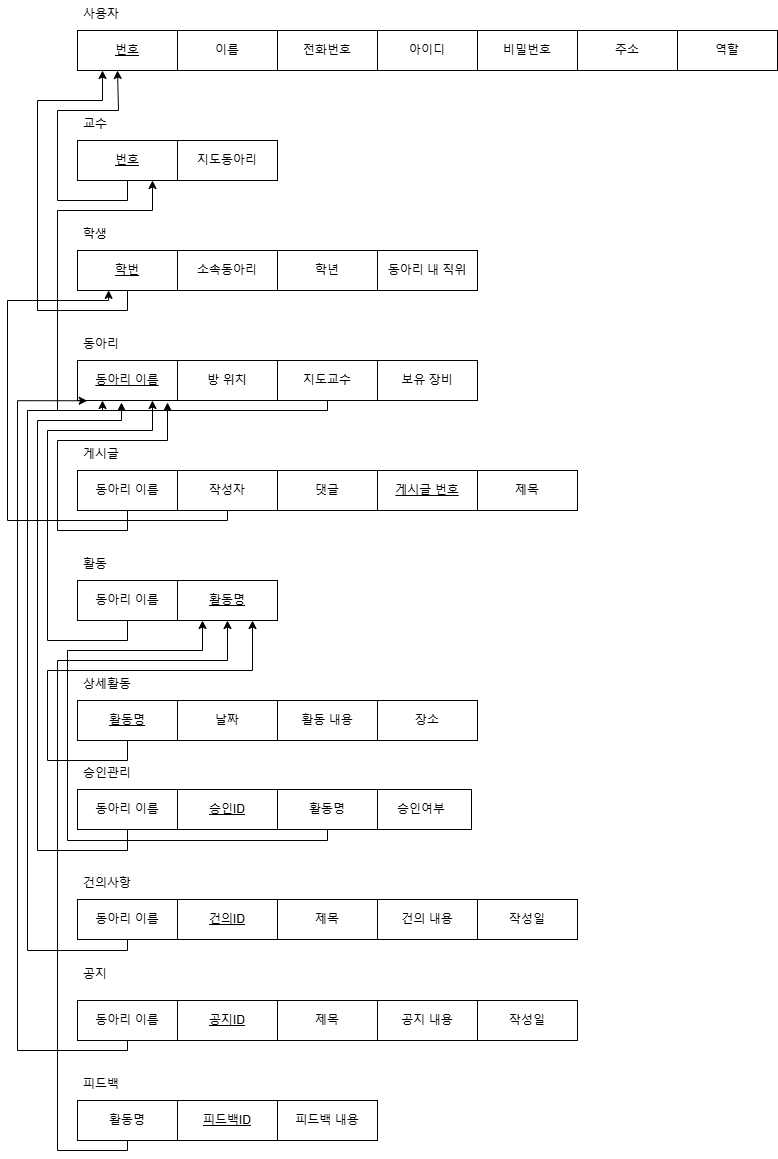

The diagram above was exported from draw.io. Its source (the exported page's mxGraphModel, read from the mxfile embedded in the PNG):
<mxGraphModel dx="1674" dy="772" grid="1" gridSize="10" guides="1" tooltips="1" connect="1" arrows="1" fold="1" page="1" pageScale="1" pageWidth="827" pageHeight="1169" math="0" shadow="0">
  <root>
    <mxCell id="0" />
    <mxCell id="1" parent="0" />
    <mxCell id="pjo9x0K9blHz9cj9wcSA-2" value="&lt;u&gt;번호&lt;/u&gt;" style="whiteSpace=wrap;html=1;align=center;" parent="1" vertex="1">
      <mxGeometry x="120" y="40" width="100" height="40" as="geometry" />
    </mxCell>
    <mxCell id="pjo9x0K9blHz9cj9wcSA-3" value="이름" style="whiteSpace=wrap;html=1;align=center;" parent="1" vertex="1">
      <mxGeometry x="220" y="40" width="100" height="40" as="geometry" />
    </mxCell>
    <mxCell id="pjo9x0K9blHz9cj9wcSA-4" value="사용자" style="text;strokeColor=none;fillColor=none;spacingLeft=4;spacingRight=4;overflow=hidden;rotatable=0;points=[[0,0.5],[1,0.5]];portConstraint=eastwest;fontSize=12;whiteSpace=wrap;html=1;" parent="1" vertex="1">
      <mxGeometry x="120" y="10" width="50" height="30" as="geometry" />
    </mxCell>
    <mxCell id="pjo9x0K9blHz9cj9wcSA-5" value="전화번호" style="whiteSpace=wrap;html=1;align=center;" parent="1" vertex="1">
      <mxGeometry x="320" y="40" width="100" height="40" as="geometry" />
    </mxCell>
    <mxCell id="pjo9x0K9blHz9cj9wcSA-6" value="아이디" style="whiteSpace=wrap;html=1;align=center;" parent="1" vertex="1">
      <mxGeometry x="420" y="40" width="100" height="40" as="geometry" />
    </mxCell>
    <mxCell id="pjo9x0K9blHz9cj9wcSA-7" value="비밀번호" style="whiteSpace=wrap;html=1;align=center;" parent="1" vertex="1">
      <mxGeometry x="520" y="40" width="100" height="40" as="geometry" />
    </mxCell>
    <mxCell id="pjo9x0K9blHz9cj9wcSA-8" value="주소" style="whiteSpace=wrap;html=1;align=center;" parent="1" vertex="1">
      <mxGeometry x="620" y="40" width="100" height="40" as="geometry" />
    </mxCell>
    <mxCell id="pjo9x0K9blHz9cj9wcSA-9" value="교수" style="text;strokeColor=none;fillColor=none;spacingLeft=4;spacingRight=4;overflow=hidden;rotatable=0;points=[[0,0.5],[1,0.5]];portConstraint=eastwest;fontSize=12;whiteSpace=wrap;html=1;" parent="1" vertex="1">
      <mxGeometry x="120" y="120" width="50" height="30" as="geometry" />
    </mxCell>
    <mxCell id="e5DONETvwBNIbiVnGV5W-7" style="edgeStyle=orthogonalEdgeStyle;rounded=0;orthogonalLoop=1;jettySize=auto;html=1;exitX=0.5;exitY=1;exitDx=0;exitDy=0;" parent="1" source="pjo9x0K9blHz9cj9wcSA-10" edge="1">
      <mxGeometry relative="1" as="geometry">
        <mxPoint x="160" y="80" as="targetPoint" />
        <Array as="points">
          <mxPoint x="170" y="210" />
          <mxPoint x="100" y="210" />
          <mxPoint x="100" y="120" />
          <mxPoint x="161" y="120" />
        </Array>
      </mxGeometry>
    </mxCell>
    <mxCell id="pjo9x0K9blHz9cj9wcSA-10" value="&lt;u&gt;번호&lt;/u&gt;" style="whiteSpace=wrap;html=1;align=center;" parent="1" vertex="1">
      <mxGeometry x="120" y="150" width="100" height="40" as="geometry" />
    </mxCell>
    <mxCell id="pjo9x0K9blHz9cj9wcSA-14" value="학생" style="text;strokeColor=none;fillColor=none;spacingLeft=4;spacingRight=4;overflow=hidden;rotatable=0;points=[[0,0.5],[1,0.5]];portConstraint=eastwest;fontSize=12;whiteSpace=wrap;html=1;" parent="1" vertex="1">
      <mxGeometry x="120" y="230" width="50" height="30" as="geometry" />
    </mxCell>
    <mxCell id="e5DONETvwBNIbiVnGV5W-9" style="edgeStyle=orthogonalEdgeStyle;rounded=0;orthogonalLoop=1;jettySize=auto;html=1;exitX=0.5;exitY=1;exitDx=0;exitDy=0;entryX=0.25;entryY=1;entryDx=0;entryDy=0;" parent="1" source="pjo9x0K9blHz9cj9wcSA-15" target="pjo9x0K9blHz9cj9wcSA-2" edge="1">
      <mxGeometry relative="1" as="geometry">
        <Array as="points">
          <mxPoint x="170" y="320" />
          <mxPoint x="80" y="320" />
          <mxPoint x="80" y="110" />
          <mxPoint x="145" y="110" />
        </Array>
      </mxGeometry>
    </mxCell>
    <mxCell id="pjo9x0K9blHz9cj9wcSA-15" value="&lt;u&gt;학번&lt;/u&gt;" style="whiteSpace=wrap;html=1;align=center;" parent="1" vertex="1">
      <mxGeometry x="120" y="260" width="100" height="40" as="geometry" />
    </mxCell>
    <mxCell id="pjo9x0K9blHz9cj9wcSA-17" value="소속동아리" style="whiteSpace=wrap;html=1;align=center;" parent="1" vertex="1">
      <mxGeometry x="220" y="260" width="100" height="40" as="geometry" />
    </mxCell>
    <mxCell id="pjo9x0K9blHz9cj9wcSA-18" value="학년" style="whiteSpace=wrap;html=1;align=center;" parent="1" vertex="1">
      <mxGeometry x="320" y="260" width="100" height="40" as="geometry" />
    </mxCell>
    <mxCell id="pjo9x0K9blHz9cj9wcSA-19" value="동아리 내 직위" style="whiteSpace=wrap;html=1;align=center;" parent="1" vertex="1">
      <mxGeometry x="420" y="260" width="100" height="40" as="geometry" />
    </mxCell>
    <mxCell id="pjo9x0K9blHz9cj9wcSA-20" value="동아리" style="text;strokeColor=none;fillColor=none;spacingLeft=4;spacingRight=4;overflow=hidden;rotatable=0;points=[[0,0.5],[1,0.5]];portConstraint=eastwest;fontSize=12;whiteSpace=wrap;html=1;" parent="1" vertex="1">
      <mxGeometry x="120" y="340" width="50" height="30" as="geometry" />
    </mxCell>
    <mxCell id="pjo9x0K9blHz9cj9wcSA-21" value="&lt;u&gt;동아리 이름&lt;/u&gt;" style="whiteSpace=wrap;html=1;align=center;" parent="1" vertex="1">
      <mxGeometry x="120" y="370" width="100" height="40" as="geometry" />
    </mxCell>
    <mxCell id="pjo9x0K9blHz9cj9wcSA-22" value="방 위치" style="whiteSpace=wrap;html=1;align=center;" parent="1" vertex="1">
      <mxGeometry x="220" y="370" width="100" height="40" as="geometry" />
    </mxCell>
    <mxCell id="e5DONETvwBNIbiVnGV5W-15" style="edgeStyle=orthogonalEdgeStyle;rounded=0;orthogonalLoop=1;jettySize=auto;html=1;exitX=0.5;exitY=1;exitDx=0;exitDy=0;entryX=0.75;entryY=1;entryDx=0;entryDy=0;" parent="1" source="pjo9x0K9blHz9cj9wcSA-23" target="pjo9x0K9blHz9cj9wcSA-10" edge="1">
      <mxGeometry relative="1" as="geometry">
        <Array as="points">
          <mxPoint x="370" y="420" />
          <mxPoint x="100" y="420" />
          <mxPoint x="100" y="220" />
          <mxPoint x="195" y="220" />
        </Array>
      </mxGeometry>
    </mxCell>
    <mxCell id="pjo9x0K9blHz9cj9wcSA-23" value="지도교수" style="whiteSpace=wrap;html=1;align=center;" parent="1" vertex="1">
      <mxGeometry x="320" y="370" width="100" height="40" as="geometry" />
    </mxCell>
    <mxCell id="pjo9x0K9blHz9cj9wcSA-24" value="보유 장비" style="whiteSpace=wrap;html=1;align=center;" parent="1" vertex="1">
      <mxGeometry x="420" y="370" width="100" height="40" as="geometry" />
    </mxCell>
    <mxCell id="pjo9x0K9blHz9cj9wcSA-26" value="게시글" style="text;strokeColor=none;fillColor=none;spacingLeft=4;spacingRight=4;overflow=hidden;rotatable=0;points=[[0,0.5],[1,0.5]];portConstraint=eastwest;fontSize=12;whiteSpace=wrap;html=1;" parent="1" vertex="1">
      <mxGeometry x="120" y="450" width="70" height="30" as="geometry" />
    </mxCell>
    <mxCell id="pjo9x0K9blHz9cj9wcSA-27" value="동아리 이름" style="whiteSpace=wrap;html=1;align=center;" parent="1" vertex="1">
      <mxGeometry x="120" y="480" width="100" height="40" as="geometry" />
    </mxCell>
    <mxCell id="pjo9x0K9blHz9cj9wcSA-28" value="작성자" style="whiteSpace=wrap;html=1;align=center;" parent="1" vertex="1">
      <mxGeometry x="220" y="480" width="100" height="40" as="geometry" />
    </mxCell>
    <mxCell id="pjo9x0K9blHz9cj9wcSA-29" value="댓글" style="whiteSpace=wrap;html=1;align=center;" parent="1" vertex="1">
      <mxGeometry x="320" y="480" width="100" height="40" as="geometry" />
    </mxCell>
    <mxCell id="pjo9x0K9blHz9cj9wcSA-30" value="&lt;u&gt;게시글 번호&lt;/u&gt;" style="whiteSpace=wrap;html=1;align=center;" parent="1" vertex="1">
      <mxGeometry x="420" y="480" width="100" height="40" as="geometry" />
    </mxCell>
    <mxCell id="pjo9x0K9blHz9cj9wcSA-31" value="제목" style="whiteSpace=wrap;html=1;align=center;" parent="1" vertex="1">
      <mxGeometry x="520" y="480" width="100" height="40" as="geometry" />
    </mxCell>
    <mxCell id="pjo9x0K9blHz9cj9wcSA-32" value="활동" style="text;strokeColor=none;fillColor=none;spacingLeft=4;spacingRight=4;overflow=hidden;rotatable=0;points=[[0,0.5],[1,0.5]];portConstraint=eastwest;fontSize=12;whiteSpace=wrap;html=1;" parent="1" vertex="1">
      <mxGeometry x="120" y="560" width="70" height="30" as="geometry" />
    </mxCell>
    <mxCell id="e5DONETvwBNIbiVnGV5W-11" style="edgeStyle=orthogonalEdgeStyle;rounded=0;orthogonalLoop=1;jettySize=auto;html=1;exitX=0.5;exitY=1;exitDx=0;exitDy=0;entryX=0.75;entryY=1;entryDx=0;entryDy=0;" parent="1" source="pjo9x0K9blHz9cj9wcSA-33" target="pjo9x0K9blHz9cj9wcSA-21" edge="1">
      <mxGeometry relative="1" as="geometry">
        <Array as="points">
          <mxPoint x="170" y="650" />
          <mxPoint x="90" y="650" />
          <mxPoint x="90" y="440" />
          <mxPoint x="195" y="440" />
        </Array>
      </mxGeometry>
    </mxCell>
    <mxCell id="pjo9x0K9blHz9cj9wcSA-33" value="동아리 이름" style="whiteSpace=wrap;html=1;align=center;" parent="1" vertex="1">
      <mxGeometry x="120" y="590" width="100" height="40" as="geometry" />
    </mxCell>
    <mxCell id="pjo9x0K9blHz9cj9wcSA-34" value="&lt;u&gt;활동명&lt;/u&gt;" style="whiteSpace=wrap;html=1;align=center;" parent="1" vertex="1">
      <mxGeometry x="220" y="590" width="100" height="40" as="geometry" />
    </mxCell>
    <mxCell id="pjo9x0K9blHz9cj9wcSA-38" value="승인관리" style="text;strokeColor=none;fillColor=none;spacingLeft=4;spacingRight=4;overflow=hidden;rotatable=0;points=[[0,0.5],[1,0.5]];portConstraint=eastwest;fontSize=12;whiteSpace=wrap;html=1;" parent="1" vertex="1">
      <mxGeometry x="120" y="769" width="70" height="30" as="geometry" />
    </mxCell>
    <mxCell id="pjo9x0K9blHz9cj9wcSA-39" value="동아리 이름" style="whiteSpace=wrap;html=1;align=center;" parent="1" vertex="1">
      <mxGeometry x="120" y="799" width="100" height="40" as="geometry" />
    </mxCell>
    <mxCell id="pjo9x0K9blHz9cj9wcSA-40" value="&lt;u&gt;승인ID&lt;/u&gt;" style="whiteSpace=wrap;html=1;align=center;" parent="1" vertex="1">
      <mxGeometry x="220" y="799" width="100" height="40" as="geometry" />
    </mxCell>
    <mxCell id="pjo9x0K9blHz9cj9wcSA-44" value="건의사항" style="text;strokeColor=none;fillColor=none;spacingLeft=4;spacingRight=4;overflow=hidden;rotatable=0;points=[[0,0.5],[1,0.5]];portConstraint=eastwest;fontSize=12;whiteSpace=wrap;html=1;" parent="1" vertex="1">
      <mxGeometry x="120" y="879" width="70" height="30" as="geometry" />
    </mxCell>
    <mxCell id="e5DONETvwBNIbiVnGV5W-18" style="edgeStyle=orthogonalEdgeStyle;rounded=0;orthogonalLoop=1;jettySize=auto;html=1;exitX=0.5;exitY=1;exitDx=0;exitDy=0;entryX=0.25;entryY=1;entryDx=0;entryDy=0;" parent="1" source="pjo9x0K9blHz9cj9wcSA-45" target="pjo9x0K9blHz9cj9wcSA-21" edge="1">
      <mxGeometry relative="1" as="geometry">
        <Array as="points">
          <mxPoint x="170" y="960" />
          <mxPoint x="70" y="960" />
          <mxPoint x="70" y="420" />
          <mxPoint x="145" y="420" />
        </Array>
      </mxGeometry>
    </mxCell>
    <mxCell id="pjo9x0K9blHz9cj9wcSA-45" value="동아리 이름" style="whiteSpace=wrap;html=1;align=center;" parent="1" vertex="1">
      <mxGeometry x="120" y="909" width="100" height="40" as="geometry" />
    </mxCell>
    <mxCell id="pjo9x0K9blHz9cj9wcSA-46" value="&lt;u&gt;건의ID&lt;/u&gt;" style="whiteSpace=wrap;html=1;align=center;" parent="1" vertex="1">
      <mxGeometry x="220" y="909" width="100" height="40" as="geometry" />
    </mxCell>
    <mxCell id="pjo9x0K9blHz9cj9wcSA-47" value="제목" style="whiteSpace=wrap;html=1;align=center;" parent="1" vertex="1">
      <mxGeometry x="320" y="909" width="100" height="40" as="geometry" />
    </mxCell>
    <mxCell id="pjo9x0K9blHz9cj9wcSA-48" value="건의 내용" style="whiteSpace=wrap;html=1;align=center;" parent="1" vertex="1">
      <mxGeometry x="420" y="909" width="100" height="40" as="geometry" />
    </mxCell>
    <mxCell id="pjo9x0K9blHz9cj9wcSA-49" value="작성일" style="whiteSpace=wrap;html=1;align=center;" parent="1" vertex="1">
      <mxGeometry x="520" y="909" width="100" height="40" as="geometry" />
    </mxCell>
    <mxCell id="pjo9x0K9blHz9cj9wcSA-50" value="공지" style="text;strokeColor=none;fillColor=none;spacingLeft=4;spacingRight=4;overflow=hidden;rotatable=0;points=[[0,0.5],[1,0.5]];portConstraint=eastwest;fontSize=12;whiteSpace=wrap;html=1;" parent="1" vertex="1">
      <mxGeometry x="120" y="970" width="70" height="30" as="geometry" />
    </mxCell>
    <mxCell id="pjo9x0K9blHz9cj9wcSA-51" value="&lt;u&gt;공지ID&lt;/u&gt;" style="whiteSpace=wrap;html=1;align=center;" parent="1" vertex="1">
      <mxGeometry x="220" y="1010" width="100" height="40" as="geometry" />
    </mxCell>
    <mxCell id="pjo9x0K9blHz9cj9wcSA-52" value="제목" style="whiteSpace=wrap;html=1;align=center;" parent="1" vertex="1">
      <mxGeometry x="320" y="1010" width="100" height="40" as="geometry" />
    </mxCell>
    <mxCell id="pjo9x0K9blHz9cj9wcSA-53" value="공지 내용" style="whiteSpace=wrap;html=1;align=center;" parent="1" vertex="1">
      <mxGeometry x="420" y="1010" width="100" height="40" as="geometry" />
    </mxCell>
    <mxCell id="pjo9x0K9blHz9cj9wcSA-55" value="작성일" style="whiteSpace=wrap;html=1;align=center;" parent="1" vertex="1">
      <mxGeometry x="520" y="1010" width="100" height="40" as="geometry" />
    </mxCell>
    <mxCell id="pjo9x0K9blHz9cj9wcSA-56" value="동아리 이름" style="whiteSpace=wrap;html=1;align=center;" parent="1" vertex="1">
      <mxGeometry x="120" y="1010" width="100" height="40" as="geometry" />
    </mxCell>
    <mxCell id="pjo9x0K9blHz9cj9wcSA-57" value="피드백" style="text;strokeColor=none;fillColor=none;spacingLeft=4;spacingRight=4;overflow=hidden;rotatable=0;points=[[0,0.5],[1,0.5]];portConstraint=eastwest;fontSize=12;whiteSpace=wrap;html=1;" parent="1" vertex="1">
      <mxGeometry x="120" y="1080" width="70" height="30" as="geometry" />
    </mxCell>
    <mxCell id="e5DONETvwBNIbiVnGV5W-13" style="edgeStyle=orthogonalEdgeStyle;rounded=0;orthogonalLoop=1;jettySize=auto;html=1;exitX=0.5;exitY=1;exitDx=0;exitDy=0;entryX=0.5;entryY=1;entryDx=0;entryDy=0;" parent="1" source="pjo9x0K9blHz9cj9wcSA-59" target="pjo9x0K9blHz9cj9wcSA-34" edge="1">
      <mxGeometry relative="1" as="geometry">
        <Array as="points">
          <mxPoint x="170" y="1160" />
          <mxPoint x="100" y="1160" />
          <mxPoint x="100" y="670" />
          <mxPoint x="270" y="670" />
        </Array>
      </mxGeometry>
    </mxCell>
    <mxCell id="pjo9x0K9blHz9cj9wcSA-59" value="활동명" style="whiteSpace=wrap;html=1;align=center;" parent="1" vertex="1">
      <mxGeometry x="120" y="1110" width="100" height="40" as="geometry" />
    </mxCell>
    <mxCell id="pjo9x0K9blHz9cj9wcSA-60" value="&lt;u&gt;피드백ID&lt;/u&gt;" style="whiteSpace=wrap;html=1;align=center;" parent="1" vertex="1">
      <mxGeometry x="220" y="1110" width="100" height="40" as="geometry" />
    </mxCell>
    <mxCell id="pjo9x0K9blHz9cj9wcSA-61" value="피드백 내용" style="whiteSpace=wrap;html=1;align=center;" parent="1" vertex="1">
      <mxGeometry x="320" y="1110" width="100" height="40" as="geometry" />
    </mxCell>
    <mxCell id="pjo9x0K9blHz9cj9wcSA-63" value="지도동아리" style="whiteSpace=wrap;html=1;align=center;" parent="1" vertex="1">
      <mxGeometry x="220" y="150" width="100" height="40" as="geometry" />
    </mxCell>
    <mxCell id="e5DONETvwBNIbiVnGV5W-3" value="승인여부" style="whiteSpace=wrap;html=1;align=center;" parent="1" vertex="1">
      <mxGeometry x="414" y="799" width="100" height="40" as="geometry" />
    </mxCell>
    <mxCell id="eiBamQ7fu4us9IiORpxp-2" style="edgeStyle=orthogonalEdgeStyle;rounded=0;orthogonalLoop=1;jettySize=auto;html=1;exitX=0.5;exitY=1;exitDx=0;exitDy=0;entryX=0.25;entryY=1;entryDx=0;entryDy=0;" parent="1" source="e5DONETvwBNIbiVnGV5W-5" target="pjo9x0K9blHz9cj9wcSA-34" edge="1">
      <mxGeometry relative="1" as="geometry">
        <Array as="points">
          <mxPoint x="370" y="850" />
          <mxPoint x="110" y="850" />
          <mxPoint x="110" y="660" />
          <mxPoint x="245" y="660" />
        </Array>
      </mxGeometry>
    </mxCell>
    <mxCell id="e5DONETvwBNIbiVnGV5W-5" value="활동명" style="whiteSpace=wrap;html=1;align=center;" parent="1" vertex="1">
      <mxGeometry x="320" y="799" width="100" height="40" as="geometry" />
    </mxCell>
    <mxCell id="e5DONETvwBNIbiVnGV5W-10" style="edgeStyle=orthogonalEdgeStyle;rounded=0;orthogonalLoop=1;jettySize=auto;html=1;exitX=0.5;exitY=1;exitDx=0;exitDy=0;" parent="1" source="pjo9x0K9blHz9cj9wcSA-27" edge="1">
      <mxGeometry relative="1" as="geometry">
        <mxPoint x="210" y="412" as="targetPoint" />
        <Array as="points">
          <mxPoint x="170" y="540" />
          <mxPoint x="100" y="540" />
          <mxPoint x="100" y="450" />
          <mxPoint x="210" y="450" />
        </Array>
      </mxGeometry>
    </mxCell>
    <mxCell id="e5DONETvwBNIbiVnGV5W-12" style="edgeStyle=orthogonalEdgeStyle;rounded=0;orthogonalLoop=1;jettySize=auto;html=1;exitX=0.5;exitY=1;exitDx=0;exitDy=0;entryX=0.44;entryY=1.05;entryDx=0;entryDy=0;entryPerimeter=0;" parent="1" source="pjo9x0K9blHz9cj9wcSA-39" target="pjo9x0K9blHz9cj9wcSA-21" edge="1">
      <mxGeometry relative="1" as="geometry">
        <Array as="points">
          <mxPoint x="170" y="860" />
          <mxPoint x="80" y="860" />
          <mxPoint x="80" y="430" />
          <mxPoint x="164" y="430" />
        </Array>
      </mxGeometry>
    </mxCell>
    <mxCell id="e5DONETvwBNIbiVnGV5W-16" style="edgeStyle=orthogonalEdgeStyle;rounded=0;orthogonalLoop=1;jettySize=auto;html=1;exitX=0.5;exitY=1;exitDx=0;exitDy=0;entryX=0.311;entryY=0.996;entryDx=0;entryDy=0;entryPerimeter=0;" parent="1" source="pjo9x0K9blHz9cj9wcSA-28" target="pjo9x0K9blHz9cj9wcSA-15" edge="1">
      <mxGeometry relative="1" as="geometry">
        <Array as="points">
          <mxPoint x="270" y="530" />
          <mxPoint x="50" y="530" />
          <mxPoint x="50" y="310" />
          <mxPoint x="151" y="310" />
        </Array>
      </mxGeometry>
    </mxCell>
    <mxCell id="e5DONETvwBNIbiVnGV5W-19" style="edgeStyle=orthogonalEdgeStyle;rounded=0;orthogonalLoop=1;jettySize=auto;html=1;exitX=0.5;exitY=1;exitDx=0;exitDy=0;entryX=0.097;entryY=1.006;entryDx=0;entryDy=0;entryPerimeter=0;" parent="1" source="pjo9x0K9blHz9cj9wcSA-56" target="pjo9x0K9blHz9cj9wcSA-21" edge="1">
      <mxGeometry relative="1" as="geometry">
        <Array as="points">
          <mxPoint x="170" y="1060" />
          <mxPoint x="60" y="1060" />
          <mxPoint x="60" y="410" />
        </Array>
      </mxGeometry>
    </mxCell>
    <mxCell id="eiBamQ7fu4us9IiORpxp-8" value="상세활동" style="text;strokeColor=none;fillColor=none;spacingLeft=4;spacingRight=4;overflow=hidden;rotatable=0;points=[[0,0.5],[1,0.5]];portConstraint=eastwest;fontSize=12;whiteSpace=wrap;html=1;" parent="1" vertex="1">
      <mxGeometry x="120" y="680" width="70" height="30" as="geometry" />
    </mxCell>
    <mxCell id="eiBamQ7fu4us9IiORpxp-17" style="edgeStyle=orthogonalEdgeStyle;rounded=0;orthogonalLoop=1;jettySize=auto;html=1;exitX=0.5;exitY=1;exitDx=0;exitDy=0;entryX=0.75;entryY=1;entryDx=0;entryDy=0;" parent="1" source="eiBamQ7fu4us9IiORpxp-13" target="pjo9x0K9blHz9cj9wcSA-34" edge="1">
      <mxGeometry relative="1" as="geometry">
        <Array as="points">
          <mxPoint x="170" y="770" />
          <mxPoint x="90" y="770" />
          <mxPoint x="90" y="680" />
          <mxPoint x="295" y="680" />
        </Array>
      </mxGeometry>
    </mxCell>
    <mxCell id="eiBamQ7fu4us9IiORpxp-13" value="&lt;u&gt;활동명&lt;/u&gt;" style="whiteSpace=wrap;html=1;align=center;" parent="1" vertex="1">
      <mxGeometry x="120" y="710" width="100" height="40" as="geometry" />
    </mxCell>
    <mxCell id="eiBamQ7fu4us9IiORpxp-14" value="날짜" style="whiteSpace=wrap;html=1;align=center;" parent="1" vertex="1">
      <mxGeometry x="220" y="710" width="100" height="40" as="geometry" />
    </mxCell>
    <mxCell id="eiBamQ7fu4us9IiORpxp-15" value="활동 내용" style="whiteSpace=wrap;html=1;align=center;" parent="1" vertex="1">
      <mxGeometry x="320" y="710" width="100" height="40" as="geometry" />
    </mxCell>
    <mxCell id="eiBamQ7fu4us9IiORpxp-16" value="장소" style="whiteSpace=wrap;html=1;align=center;" parent="1" vertex="1">
      <mxGeometry x="420" y="710" width="100" height="40" as="geometry" />
    </mxCell>
    <mxCell id="Jnis9mIQq2XQgO-EghD4-1" value="역할" style="whiteSpace=wrap;html=1;align=center;" parent="1" vertex="1">
      <mxGeometry x="720" y="40" width="100" height="40" as="geometry" />
    </mxCell>
  </root>
</mxGraphModel>